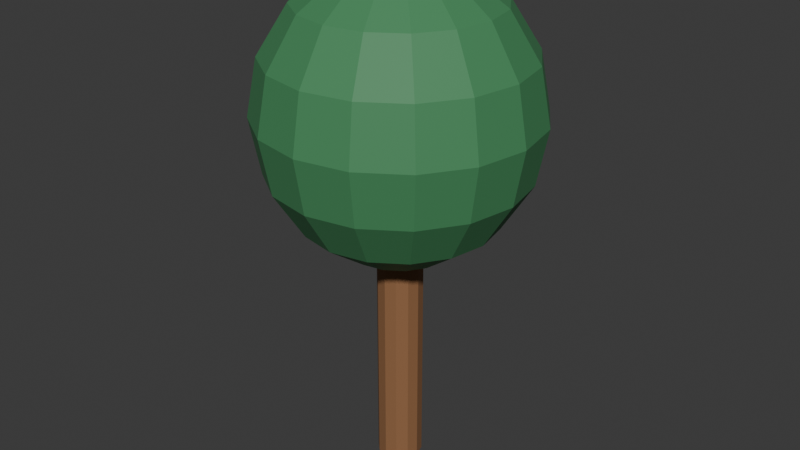 # Source: Vegetation_007.blend  (saved by Blender 5.1.30; exported with 4.5.12 LTS)
import bpy
from mathutils import Matrix  # noqa: F401  (used for matrix-valued properties, if any)

bpy.ops.wm.read_factory_settings(use_empty=True)
scene = bpy.context.scene
scene.name = 'Scene'

# ---- collections
col_collection = bpy.data.collections.new('Collection'); scene.collection.children.link(col_collection)

# ---- materials (node trees are filled in below, after node groups)
mat_mat_wood = bpy.data.materials.new('MAT_Wood')
mat_mat_wood.diffuse_color = (0.28, 0.13, 0.055, 1.0)
mat_mat_green = bpy.data.materials.new('MAT_Green')
mat_mat_green.diffuse_color = (0.06, 0.25, 0.1, 1.0)

# ---- material node trees
mat_mat_wood.use_nodes = True; mat_mat_wood.node_tree.nodes.clear()
_N = mat_mat_wood.node_tree.nodes; _L = mat_mat_wood.node_tree.links
n0 = _N.new('ShaderNodeBsdfPrincipled'); n0.name = 'Principled BSDF'; n0.location = (-200, 100)
n0.inputs[0].default_value = (0.28, 0.13, 0.055, 1.0)
n0.inputs[2].default_value = 0.82
n1 = _N.new('ShaderNodeOutputMaterial'); n1.name = 'Material Output'; n1.location = (200, 100)
_L.new(n0.outputs[0], n1.inputs[0])
n1.is_active_output = True
mat_mat_green.use_nodes = True; mat_mat_green.node_tree.nodes.clear()
_N = mat_mat_green.node_tree.nodes; _L = mat_mat_green.node_tree.links
n0 = _N.new('ShaderNodeBsdfPrincipled'); n0.name = 'Principled BSDF'; n0.location = (-200, 100)
n0.inputs[0].default_value = (0.06, 0.25, 0.1, 1.0)
n0.inputs[2].default_value = 0.65
n1 = _N.new('ShaderNodeOutputMaterial'); n1.name = 'Material Output'; n1.location = (200, 100)
_L.new(n0.outputs[0], n1.inputs[0])
n1.is_active_output = True

# ---- world
world_world = bpy.data.worlds.new('World'); scene.world = world_world
world_world.use_nodes = True; world_world.node_tree.nodes.clear()
_N = world_world.node_tree.nodes; _L = world_world.node_tree.links
n0 = _N.new('ShaderNodeOutputWorld'); n0.name = 'World Output'; n0.location = (200, 100)
n1 = _N.new('ShaderNodeBackground'); n1.name = 'Background'; n1.location = (-200, 100)
n1.inputs[0].default_value = (0.05088, 0.05088, 0.05088, 1.0)
_L.new(n1.outputs[0], n0.inputs[0])
n0.is_active_output = True
world_world.color = (0.05088, 0.05088, 0.05088)
world_world.sun_shadow_jitter_overblur = 0.0

# ---- meshes
me_cylinder = bpy.data.meshes.new('Cylinder')
me_cylinder.from_pydata([(0.0, 0.2394, -1.724), (0.0, 0.2394, 1.724), (0.1197, 0.2073, -1.724), (0.1197, 0.2073, 1.724), (0.2073, 0.1197, -1.724), (0.2073, 0.1197, 1.724), (0.2394, 0.0, -1.724), (0.2394, 0.0, 1.724), (0.2073, -0.1197, -1.724), (0.2073, -0.1197, 1.724), (0.1197, -0.2073, -1.724), (0.1197, -0.2073, 1.724), (0.0, -0.2394, -1.724), (0.0, -0.2394, 1.724), (-0.1197, -0.2073, -1.724), (-0.1197, -0.2073, 1.724), (-0.2073, -0.1197, -1.724), (-0.2073, -0.1197, 1.724), (-0.2394, 0.0, -1.724), (-0.2394, 0.0, 1.724), (-0.2073, 0.1197, -1.724), (-0.2073, 0.1197, 1.724), (-0.1197, 0.2073, -1.724), (-0.1197, 0.2073, 1.724), (0.0, 0.0, 3.735), (0.0, 1.327, 2.789), (0.0, 1.436, 2.202), (0.0, 1.327, 1.616), (0.0, 0.5497, 0.7869), (0.0, 0.0, 0.6703), (0.2104, 0.5078, 3.618), (0.3887, 0.9384, 3.286), (0.5078, 1.226, 2.789), (0.5497, 1.327, 2.202), (0.5078, 1.226, 1.616), (0.3887, 0.9384, 1.119), (0.2104, 0.5078, 0.7869), (0.3887, 0.3887, 3.618), (0.7182, 0.7182, 3.286), (0.9384, 0.9384, 2.789), (1.016, 1.016, 2.202), (0.9384, 0.9384, 1.616), (0.7182, 0.7182, 1.119), (0.3887, 0.3887, 0.7869), (0.5078, 0.2104, 3.618), (0.9384, 0.3887, 3.286), (1.226, 0.5078, 2.789), (1.327, 0.5497, 2.202), (1.226, 0.5078, 1.616), (0.9384, 0.3887, 1.119), (0.5078, 0.2104, 0.7869), (0.5497, -6.421e-08, 3.618), (1.016, -1.284e-07, 3.286), (1.327, -1.712e-07, 2.789), (1.436, -2.14e-07, 2.202), (1.327, -1.712e-07, 1.616), (1.016, -1.284e-07, 1.119), (0.5497, -6.421e-08, 0.7869), (0.5078, -0.2104, 3.618), (0.9384, -0.3887, 3.286), (1.226, -0.5078, 2.789), (1.327, -0.5497, 2.202), (1.226, -0.5078, 1.616), (0.9384, -0.3887, 1.119), (0.5078, -0.2104, 0.7869), (0.3887, -0.3887, 3.618), (0.7182, -0.7182, 3.286), (0.9384, -0.9384, 2.789), (1.016, -1.016, 2.202), (0.9384, -0.9384, 1.616), (0.7182, -0.7182, 1.119), (0.3887, -0.3887, 0.7869), (0.2104, -0.5078, 3.618), (0.3887, -0.9384, 3.286), (0.5078, -1.226, 2.789), (0.5497, -1.327, 2.202), (0.5078, -1.226, 1.616), (0.3887, -0.9384, 1.119), (0.2104, -0.5078, 0.7869), (-1.712e-07, -0.5497, 3.618), (-3.211e-07, -1.016, 3.286), (-3.425e-07, -1.327, 2.789), (-5.137e-07, -1.436, 2.202), (-3.425e-07, -1.327, 1.616), (-3.211e-07, -1.016, 1.119), (-1.712e-07, -0.5497, 0.7869), (-0.2104, -0.5078, 3.618), (-0.3887, -0.9384, 3.286), (-0.5078, -1.226, 2.789), (-0.5497, -1.327, 2.202), (-0.5078, -1.226, 1.616), (-0.3887, -0.9384, 1.119), (-0.2104, -0.5078, 0.7869), (-0.3887, -0.3887, 3.618), (-0.7182, -0.7182, 3.286), (-0.9384, -0.9384, 2.789), (-1.016, -1.016, 2.202), (-0.9384, -0.9384, 1.616), (-0.7182, -0.7182, 1.119), (-0.3887, -0.3887, 0.7869), (-0.5078, -0.2104, 3.618), (-0.9384, -0.3887, 3.286), (-1.226, -0.5078, 2.789), (-1.327, -0.5497, 2.202), (-1.226, -0.5078, 1.616), (-0.9384, -0.3887, 1.119), (-0.5078, -0.2104, 0.7869), (-0.5497, 2.568e-07, 3.618), (-1.016, 4.709e-07, 3.286), (-1.327, 5.137e-07, 2.789), (-1.436, 7.277e-07, 2.202), (-1.327, 5.137e-07, 1.616), (-1.016, 4.709e-07, 1.119), (-0.5497, 2.568e-07, 0.7869), (-0.5078, 0.2104, 3.618), (-0.9384, 0.3887, 3.286), (-1.226, 0.5078, 2.789), (-1.327, 0.5497, 2.202), (-1.226, 0.5078, 1.616), (-0.9384, 0.3887, 1.119), (-0.5078, 0.2104, 0.7869), (-0.3887, 0.3887, 3.618), (-0.7182, 0.7182, 3.286), (-0.9384, 0.9384, 2.789), (-1.016, 1.016, 2.202), (-0.9384, 0.9384, 1.616), (-0.7182, 0.7182, 1.119), (-0.3887, 0.3887, 0.7869), (-0.2104, 0.5078, 3.618), (-0.3887, 0.9384, 3.286), (-0.5078, 1.226, 2.789), (-0.5497, 1.327, 2.202), (-0.5078, 1.226, 1.616), (-0.3887, 0.9384, 1.119), (-0.2104, 0.5078, 0.7869), (3.425e-07, 0.5497, 3.618), (6.421e-07, 1.016, 3.286), (6.421e-07, 1.016, 1.119)], [], [(0, 1, 3, 2), (2, 3, 5, 4), (4, 5, 7, 6), (6, 7, 9, 8), (8, 9, 11, 10), (10, 11, 13, 12), (12, 13, 15, 14), (14, 15, 17, 16), (16, 17, 19, 18), (18, 19, 21, 20), (3, 1, 23, 21, 19, 17, 15, 13, 11, 9, 7, 5), (20, 21, 23, 22), (22, 23, 1, 0), (0, 2, 4, 6, 8, 10, 12, 14, 16, 18, 20, 22), (25, 136, 31, 32), (135, 24, 30), (29, 28, 36), (137, 27, 34, 35), (26, 25, 32, 33), (136, 135, 30, 31), (28, 137, 35, 36), (27, 26, 33, 34), (35, 34, 41, 42), (33, 32, 39, 40), (31, 30, 37, 38), (36, 35, 42, 43), (34, 33, 40, 41), (32, 31, 38, 39), (30, 24, 37), (29, 36, 43), (43, 42, 49, 50), (41, 40, 47, 48), (39, 38, 45, 46), (37, 24, 44), (29, 43, 50), (42, 41, 48, 49), (40, 39, 46, 47), (38, 37, 44, 45), (48, 47, 54, 55), (46, 45, 52, 53), (44, 24, 51), (29, 50, 57), (49, 48, 55, 56), (47, 46, 53, 54), (45, 44, 51, 52), (50, 49, 56, 57), (29, 57, 64), (56, 55, 62, 63), (54, 53, 60, 61), (52, 51, 58, 59), (57, 56, 63, 64), (55, 54, 61, 62), (53, 52, 59, 60), (51, 24, 58), (61, 60, 67, 68), (59, 58, 65, 66), (64, 63, 70, 71), (62, 61, 68, 69), (60, 59, 66, 67), (58, 24, 65), (29, 64, 71), (63, 62, 69, 70), (71, 70, 77, 78), (69, 68, 75, 76), (67, 66, 73, 74), (65, 24, 72), (29, 71, 78), (70, 69, 76, 77), (68, 67, 74, 75), (66, 65, 72, 73), (74, 73, 80, 81), (72, 24, 79), (29, 78, 85), (77, 76, 83, 84), (75, 74, 81, 82), (73, 72, 79, 80), (78, 77, 84, 85), (76, 75, 82, 83), (29, 85, 92), (84, 83, 90, 91), (82, 81, 88, 89), (80, 79, 86, 87), (85, 84, 91, 92), (83, 82, 89, 90), (81, 80, 87, 88), (79, 24, 86), (87, 86, 93, 94), (92, 91, 98, 99), (90, 89, 96, 97), (88, 87, 94, 95), (86, 24, 93), (29, 92, 99), (91, 90, 97, 98), (89, 88, 95, 96), (99, 98, 105, 106), (97, 96, 103, 104), (95, 94, 101, 102), (93, 24, 100), (29, 99, 106), (98, 97, 104, 105), (96, 95, 102, 103), (94, 93, 100, 101), (100, 24, 107), (29, 106, 113), (105, 104, 111, 112), (103, 102, 109, 110), (101, 100, 107, 108), (106, 105, 112, 113), (104, 103, 110, 111), (102, 101, 108, 109), (112, 111, 118, 119), (110, 109, 116, 117), (108, 107, 114, 115), (113, 112, 119, 120), (111, 110, 117, 118), (109, 108, 115, 116), (107, 24, 114), (29, 113, 120), (120, 119, 126, 127), (118, 117, 124, 125), (116, 115, 122, 123), (114, 24, 121), (29, 120, 127), (119, 118, 125, 126), (117, 116, 123, 124), (115, 114, 121, 122), (125, 124, 131, 132), (123, 122, 129, 130), (121, 24, 128), (29, 127, 134), (126, 125, 132, 133), (124, 123, 130, 131), (122, 121, 128, 129), (127, 126, 133, 134), (29, 134, 28), (133, 132, 27, 137), (131, 130, 25, 26), (129, 128, 135, 136), (134, 133, 137, 28), (132, 131, 26, 27), (130, 129, 136, 25), (128, 24, 135)])
me_cylinder.polygons.foreach_set('material_index', [0, 0, 0, 0, 0, 0, 0, 0, 0, 0, 0, 0, 0, 0, 1, 1, 1, 1, 1, 1, 1, 1, 1, 1, 1, 1, 1, 1, 1, 1, 1, 1, 1, 1, 1, 1, 1, 1, 1, 1, 1, 1, 1, 1, 1, 1, 1, 1, 1, 1, 1, 1, 1, 1, 1, 1, 1, 1, 1, 1, 1, 1, 1, 1, 1, 1, 1, 1, 1, 1, 1, 1, 1, 1, 1, 1, 1, 1, 1, 1, 1, 1, 1, 1, 1, 1, 1, 1, 1, 1, 1, 1, 1, 1, 1, 1, 1, 1, 1, 1, 1, 1, 1, 1, 1, 1, 1, 1, 1, 1, 1, 1, 1, 1, 1, 1, 1, 1, 1, 1, 1, 1, 1, 1, 1, 1, 1, 1, 1, 1, 1, 1, 1, 1, 1, 1, 1, 1, 1, 1, 1, 1])
_uv = me_cylinder.uv_layers.new(name='UVMap')
_uv.uv.foreach_set('vector', [1.0, 0.5, 1.0, 1.0, 0.9167, 1.0, 0.9167, 0.5, 0.9167, 0.5, 0.9167, 1.0, 0.8333, 1.0, 0.8333, 0.5, 0.8333, 0.5, 0.8333, 1.0, 0.75, 1.0, 0.75, 0.5, 0.75, 0.5, 0.75, 1.0, 0.6667, 1.0, 0.6667, 0.5, 0.6667, 0.5, 0.6667, 1.0, 0.5833, 1.0, 0.5833, 0.5, 0.5833, 0.5, 0.5833, 1.0, 0.5, 1.0, 0.5, 0.5, 0.5, 0.5, 0.5, 1.0, 0.4167, 1.0, 0.4167, 0.5, 0.4167, 0.5, 0.4167, 1.0, 0.3333, 1.0, 0.3333, 0.5, 0.3333, 0.5, 0.3333, 1.0, 0.25, 1.0, 0.25, 0.5, 0.25, 0.5, 0.25, 1.0, 0.1667, 1.0, 0.1667, 0.5, 0.37, 0.4578, 0.25, 0.49, 0.13, 0.4578, 0.04215, 0.37, 0.01, 0.25, 0.04215, 0.13, 0.13, 0.04215, 0.25, 0.01, 0.37, 0.04215, 0.4578, 0.13, 0.49, 0.25, 0.4578, 0.37, 0.1667, 0.5, 0.1667, 1.0, 0.08333, 1.0, 0.08333, 0.5, 0.08333, 0.5, 0.08333, 1.0, 7.451e-08, 1.0, 7.451e-08, 0.5, 0.75, 0.49, 0.87, 0.4578, 0.9578, 0.37, 0.99, 0.25, 0.9578, 0.13, 0.87, 0.04215, 0.75, 0.01, 0.63, 0.04215, 0.5422, 0.13, 0.51, 0.25, 0.5422, 0.37, 0.63, 0.4578, 0.75, 0.625, 0.75, 0.75, 0.6875, 0.75, 0.6875, 0.625, 0.75, 0.875, 0.7187, 1.0, 0.6875, 0.875, 0.7188, 0.0, 0.75, 0.125, 0.6875, 0.125, 0.75, 0.25, 0.75, 0.375, 0.6875, 0.375, 0.6875, 0.25, 0.75, 0.5, 0.75, 0.625, 0.6875, 0.625, 0.6875, 0.5, 0.75, 0.75, 0.75, 0.875, 0.6875, 0.875, 0.6875, 0.75, 0.75, 0.125, 0.75, 0.25, 0.6875, 0.25, 0.6875, 0.125, 0.75, 0.375, 0.75, 0.5, 0.6875, 0.5, 0.6875, 0.375, 0.6875, 0.25, 0.6875, 0.375, 0.625, 0.375, 0.625, 0.25, 0.6875, 0.5, 0.6875, 0.625, 0.625, 0.625, 0.625, 0.5, 0.6875, 0.75, 0.6875, 0.875, 0.625, 0.875, 0.625, 0.75, 0.6875, 0.125, 0.6875, 0.25, 0.625, 0.25, 0.625, 0.125, 0.6875, 0.375, 0.6875, 0.5, 0.625, 0.5, 0.625, 0.375, 0.6875, 0.625, 0.6875, 0.75, 0.625, 0.75, 0.625, 0.625, 0.6875, 0.875, 0.6562, 1.0, 0.625, 0.875, 0.6562, 0.0, 0.6875, 0.125, 0.625, 0.125, 0.625, 0.125, 0.625, 0.25, 0.5625, 0.25, 0.5625, 0.125, 0.625, 0.375, 0.625, 0.5, 0.5625, 0.5, 0.5625, 0.375, 0.625, 0.625, 0.625, 0.75, 0.5625, 0.75, 0.5625, 0.625, 0.625, 0.875, 0.5938, 1.0, 0.5625, 0.875, 0.5938, 0.0, 0.625, 0.125, 0.5625, 0.125, 0.625, 0.25, 0.625, 0.375, 0.5625, 0.375, 0.5625, 0.25, 0.625, 0.5, 0.625, 0.625, 0.5625, 0.625, 0.5625, 0.5, 0.625, 0.75, 0.625, 0.875, 0.5625, 0.875, 0.5625, 0.75, 0.5625, 0.375, 0.5625, 0.5, 0.5, 0.5, 0.5, 0.375, 0.5625, 0.625, 0.5625, 0.75, 0.5, 0.75, 0.5, 0.625, 0.5625, 0.875, 0.5312, 1.0, 0.5, 0.875, 0.5312, 0.0, 0.5625, 0.125, 0.5, 0.125, 0.5625, 0.25, 0.5625, 0.375, 0.5, 0.375, 0.5, 0.25, 0.5625, 0.5, 0.5625, 0.625, 0.5, 0.625, 0.5, 0.5, 0.5625, 0.75, 0.5625, 0.875, 0.5, 0.875, 0.5, 0.75, 0.5625, 0.125, 0.5625, 0.25, 0.5, 0.25, 0.5, 0.125, 0.4687, 0.0, 0.5, 0.125, 0.4375, 0.125, 0.5, 0.25, 0.5, 0.375, 0.4375, 0.375, 0.4375, 0.25, 0.5, 0.5, 0.5, 0.625, 0.4375, 0.625, 0.4375, 0.5, 0.5, 0.75, 0.5, 0.875, 0.4375, 0.875, 0.4375, 0.75, 0.5, 0.125, 0.5, 0.25, 0.4375, 0.25, 0.4375, 0.125, 0.5, 0.375, 0.5, 0.5, 0.4375, 0.5, 0.4375, 0.375, 0.5, 0.625, 0.5, 0.75, 0.4375, 0.75, 0.4375, 0.625, 0.5, 0.875, 0.4687, 1.0, 0.4375, 0.875, 0.4375, 0.5, 0.4375, 0.625, 0.375, 0.625, 0.375, 0.5, 0.4375, 0.75, 0.4375, 0.875, 0.375, 0.875, 0.375, 0.75, 0.4375, 0.125, 0.4375, 0.25, 0.375, 0.25, 0.375, 0.125, 0.4375, 0.375, 0.4375, 0.5, 0.375, 0.5, 0.375, 0.375, 0.4375, 0.625, 0.4375, 0.75, 0.375, 0.75, 0.375, 0.625, 0.4375, 0.875, 0.4062, 1.0, 0.375, 0.875, 0.4062, 0.0, 0.4375, 0.125, 0.375, 0.125, 0.4375, 0.25, 0.4375, 0.375, 0.375, 0.375, 0.375, 0.25, 0.375, 0.125, 0.375, 0.25, 0.3125, 0.25, 0.3125, 0.125, 0.375, 0.375, 0.375, 0.5, 0.3125, 0.5, 0.3125, 0.375, 0.375, 0.625, 0.375, 0.75, 0.3125, 0.75, 0.3125, 0.625, 0.375, 0.875, 0.3437, 1.0, 0.3125, 0.875, 0.3437, 0.0, 0.375, 0.125, 0.3125, 0.125, 0.375, 0.25, 0.375, 0.375, 0.3125, 0.375, 0.3125, 0.25, 0.375, 0.5, 0.375, 0.625, 0.3125, 0.625, 0.3125, 0.5, 0.375, 0.75, 0.375, 0.875, 0.3125, 0.875, 0.3125, 0.75, 0.3125, 0.625, 0.3125, 0.75, 0.25, 0.75, 0.25, 0.625, 0.3125, 0.875, 0.2812, 1.0, 0.25, 0.875, 0.2812, 0.0, 0.3125, 0.125, 0.25, 0.125, 0.3125, 0.25, 0.3125, 0.375, 0.25, 0.375, 0.25, 0.25, 0.3125, 0.5, 0.3125, 0.625, 0.25, 0.625, 0.25, 0.5, 0.3125, 0.75, 0.3125, 0.875, 0.25, 0.875, 0.25, 0.75, 0.3125, 0.125, 0.3125, 0.25, 0.25, 0.25, 0.25, 0.125, 0.3125, 0.375, 0.3125, 0.5, 0.25, 0.5, 0.25, 0.375, 0.2187, 0.0, 0.25, 0.125, 0.1875, 0.125, 0.25, 0.25, 0.25, 0.375, 0.1875, 0.375, 0.1875, 0.25, 0.25, 0.5, 0.25, 0.625, 0.1875, 0.625, 0.1875, 0.5, 0.25, 0.75, 0.25, 0.875, 0.1875, 0.875, 0.1875, 0.75, 0.25, 0.125, 0.25, 0.25, 0.1875, 0.25, 0.1875, 0.125, 0.25, 0.375, 0.25, 0.5, 0.1875, 0.5, 0.1875, 0.375, 0.25, 0.625, 0.25, 0.75, 0.1875, 0.75, 0.1875, 0.625, 0.25, 0.875, 0.2187, 1.0, 0.1875, 0.875, 0.1875, 0.75, 0.1875, 0.875, 0.125, 0.875, 0.125, 0.75, 0.1875, 0.125, 0.1875, 0.25, 0.125, 0.25, 0.125, 0.125, 0.1875, 0.375, 0.1875, 0.5, 0.125, 0.5, 0.125, 0.375, 0.1875, 0.625, 0.1875, 0.75, 0.125, 0.75, 0.125, 0.625, 0.1875, 0.875, 0.1562, 1.0, 0.125, 0.875, 0.1562, 0.0, 0.1875, 0.125, 0.125, 0.125, 0.1875, 0.25, 0.1875, 0.375, 0.125, 0.375, 0.125, 0.25, 0.1875, 0.5, 0.1875, 0.625, 0.125, 0.625, 0.125, 0.5, 0.125, 0.125, 0.125, 0.25, 0.0625, 0.25, 0.0625, 0.125, 0.125, 0.375, 0.125, 0.5, 0.0625, 0.5, 0.0625, 0.375, 0.125, 0.625, 0.125, 0.75, 0.0625, 0.75, 0.0625, 0.625, 0.125, 0.875, 0.09375, 1.0, 0.0625, 0.875, 0.09375, 0.0, 0.125, 0.125, 0.0625, 0.125, 0.125, 0.25, 0.125, 0.375, 0.0625, 0.375, 0.0625, 0.25, 0.125, 0.5, 0.125, 0.625, 0.0625, 0.625, 0.0625, 0.5, 0.125, 0.75, 0.125, 0.875, 0.0625, 0.875, 0.0625, 0.75, 0.0625, 0.875, 0.03125, 1.0, 0.0, 0.875, 0.03125, 0.0, 0.0625, 0.125, 0.0, 0.125, 0.0625, 0.25, 0.0625, 0.375, 0.0, 0.375, 0.0, 0.25, 0.0625, 0.5, 0.0625, 0.625, 0.0, 0.625, 0.0, 0.5, 0.0625, 0.75, 0.0625, 0.875, 0.0, 0.875, 0.0, 0.75, 0.0625, 0.125, 0.0625, 0.25, 0.0, 0.25, 0.0, 0.125, 0.0625, 0.375, 0.0625, 0.5, 0.0, 0.5, 0.0, 0.375, 0.0625, 0.625, 0.0625, 0.75, 0.0, 0.75, 0.0, 0.625, 1.0, 0.25, 1.0, 0.375, 0.9375, 0.375, 0.9375, 0.25, 1.0, 0.5, 1.0, 0.625, 0.9375, 0.625, 0.9375, 0.5, 1.0, 0.75, 1.0, 0.875, 0.9375, 0.875, 0.9375, 0.75, 1.0, 0.125, 1.0, 0.25, 0.9375, 0.25, 0.9375, 0.125, 1.0, 0.375, 1.0, 0.5, 0.9375, 0.5, 0.9375, 0.375, 1.0, 0.625, 1.0, 0.75, 0.9375, 0.75, 0.9375, 0.625, 1.0, 0.875, 0.9687, 1.0, 0.9375, 0.875, 0.9687, 0.0, 1.0, 0.125, 0.9375, 0.125, 0.9375, 0.125, 0.9375, 0.25, 0.875, 0.25, 0.875, 0.125, 0.9375, 0.375, 0.9375, 0.5, 0.875, 0.5, 0.875, 0.375, 0.9375, 0.625, 0.9375, 0.75, 0.875, 0.75, 0.875, 0.625, 0.9375, 0.875, 0.9062, 1.0, 0.875, 0.875, 0.9062, 0.0, 0.9375, 0.125, 0.875, 0.125, 0.9375, 0.25, 0.9375, 0.375, 0.875, 0.375, 0.875, 0.25, 0.9375, 0.5, 0.9375, 0.625, 0.875, 0.625, 0.875, 0.5, 0.9375, 0.75, 0.9375, 0.875, 0.875, 0.875, 0.875, 0.75, 0.875, 0.375, 0.875, 0.5, 0.8125, 0.5, 0.8125, 0.375, 0.875, 0.625, 0.875, 0.75, 0.8125, 0.75, 0.8125, 0.625, 0.875, 0.875, 0.8437, 1.0, 0.8125, 0.875, 0.8437, 0.0, 0.875, 0.125, 0.8125, 0.125, 0.875, 0.25, 0.875, 0.375, 0.8125, 0.375, 0.8125, 0.25, 0.875, 0.5, 0.875, 0.625, 0.8125, 0.625, 0.8125, 0.5, 0.875, 0.75, 0.875, 0.875, 0.8125, 0.875, 0.8125, 0.75, 0.875, 0.125, 0.875, 0.25, 0.8125, 0.25, 0.8125, 0.125, 0.7812, 0.0, 0.8125, 0.125, 0.75, 0.125, 0.8125, 0.25, 0.8125, 0.375, 0.75, 0.375, 0.75, 0.25, 0.8125, 0.5, 0.8125, 0.625, 0.75, 0.625, 0.75, 0.5, 0.8125, 0.75, 0.8125, 0.875, 0.75, 0.875, 0.75, 0.75, 0.8125, 0.125, 0.8125, 0.25, 0.75, 0.25, 0.75, 0.125, 0.8125, 0.375, 0.8125, 0.5, 0.75, 0.5, 0.75, 0.375, 0.8125, 0.625, 0.8125, 0.75, 0.75, 0.75, 0.75, 0.625, 0.8125, 0.875, 0.7812, 1.0, 0.75, 0.875])
me_cylinder.materials.append(mat_mat_wood)
me_cylinder.materials.append(mat_mat_green)
me_cylinder.update()

# ---- objects
ob_vegetation_007 = bpy.data.objects.new('Vegetation_007', me_cylinder)

# ---- transforms, parenting, visibility, modifiers, constraints
ob_vegetation_007.location = (0.0, 0.0, 1.724)

# ---- collection membership
col_collection.objects.link(ob_vegetation_007)

# ---- scene / render settings (as saved in the file)
scene.frame_start = 1; scene.frame_end = 250; scene.frame_set(1)
scene.render.engine = 'BLENDER_EEVEE_NEXT'
scene.render.bake_bias = 0.0
scene.render.bake_samples = 0
scene.cycles.sampling_pattern = 'TABULATED_SOBOL'
scene.eevee.use_volume_custom_range = False
bpy.context.view_layer.update()

# ---- added for rendering (the .blend has no active camera and no usable light): camera, sun
cam_auto = bpy.data.cameras.new('AutoCamera')
cam_auto.lens = 50.0
cam_auto.sensor_width = 36.0
cam_auto.clip_end = 1000.0
ob_auto_camera = bpy.data.objects.new('AutoCamera', cam_auto)
scene.collection.objects.link(ob_auto_camera)
ob_auto_camera.location = (6.29556, -7.55468, 7.76561)
ob_auto_camera.rotation_euler = (1.09748, -7.21219e-08, 0.694738)
scene.camera = ob_auto_camera
light_auto_sun = bpy.data.lights.new('AutoSun', 'SUN')
light_auto_sun.energy = 3.0
light_auto_sun.angle = 0.0523599
ob_auto_sun = bpy.data.objects.new('AutoSun', light_auto_sun)
scene.collection.objects.link(ob_auto_sun)
ob_auto_sun.rotation_euler = (0.872665, 0.174533, 0.523599)
bpy.context.view_layer.update()
